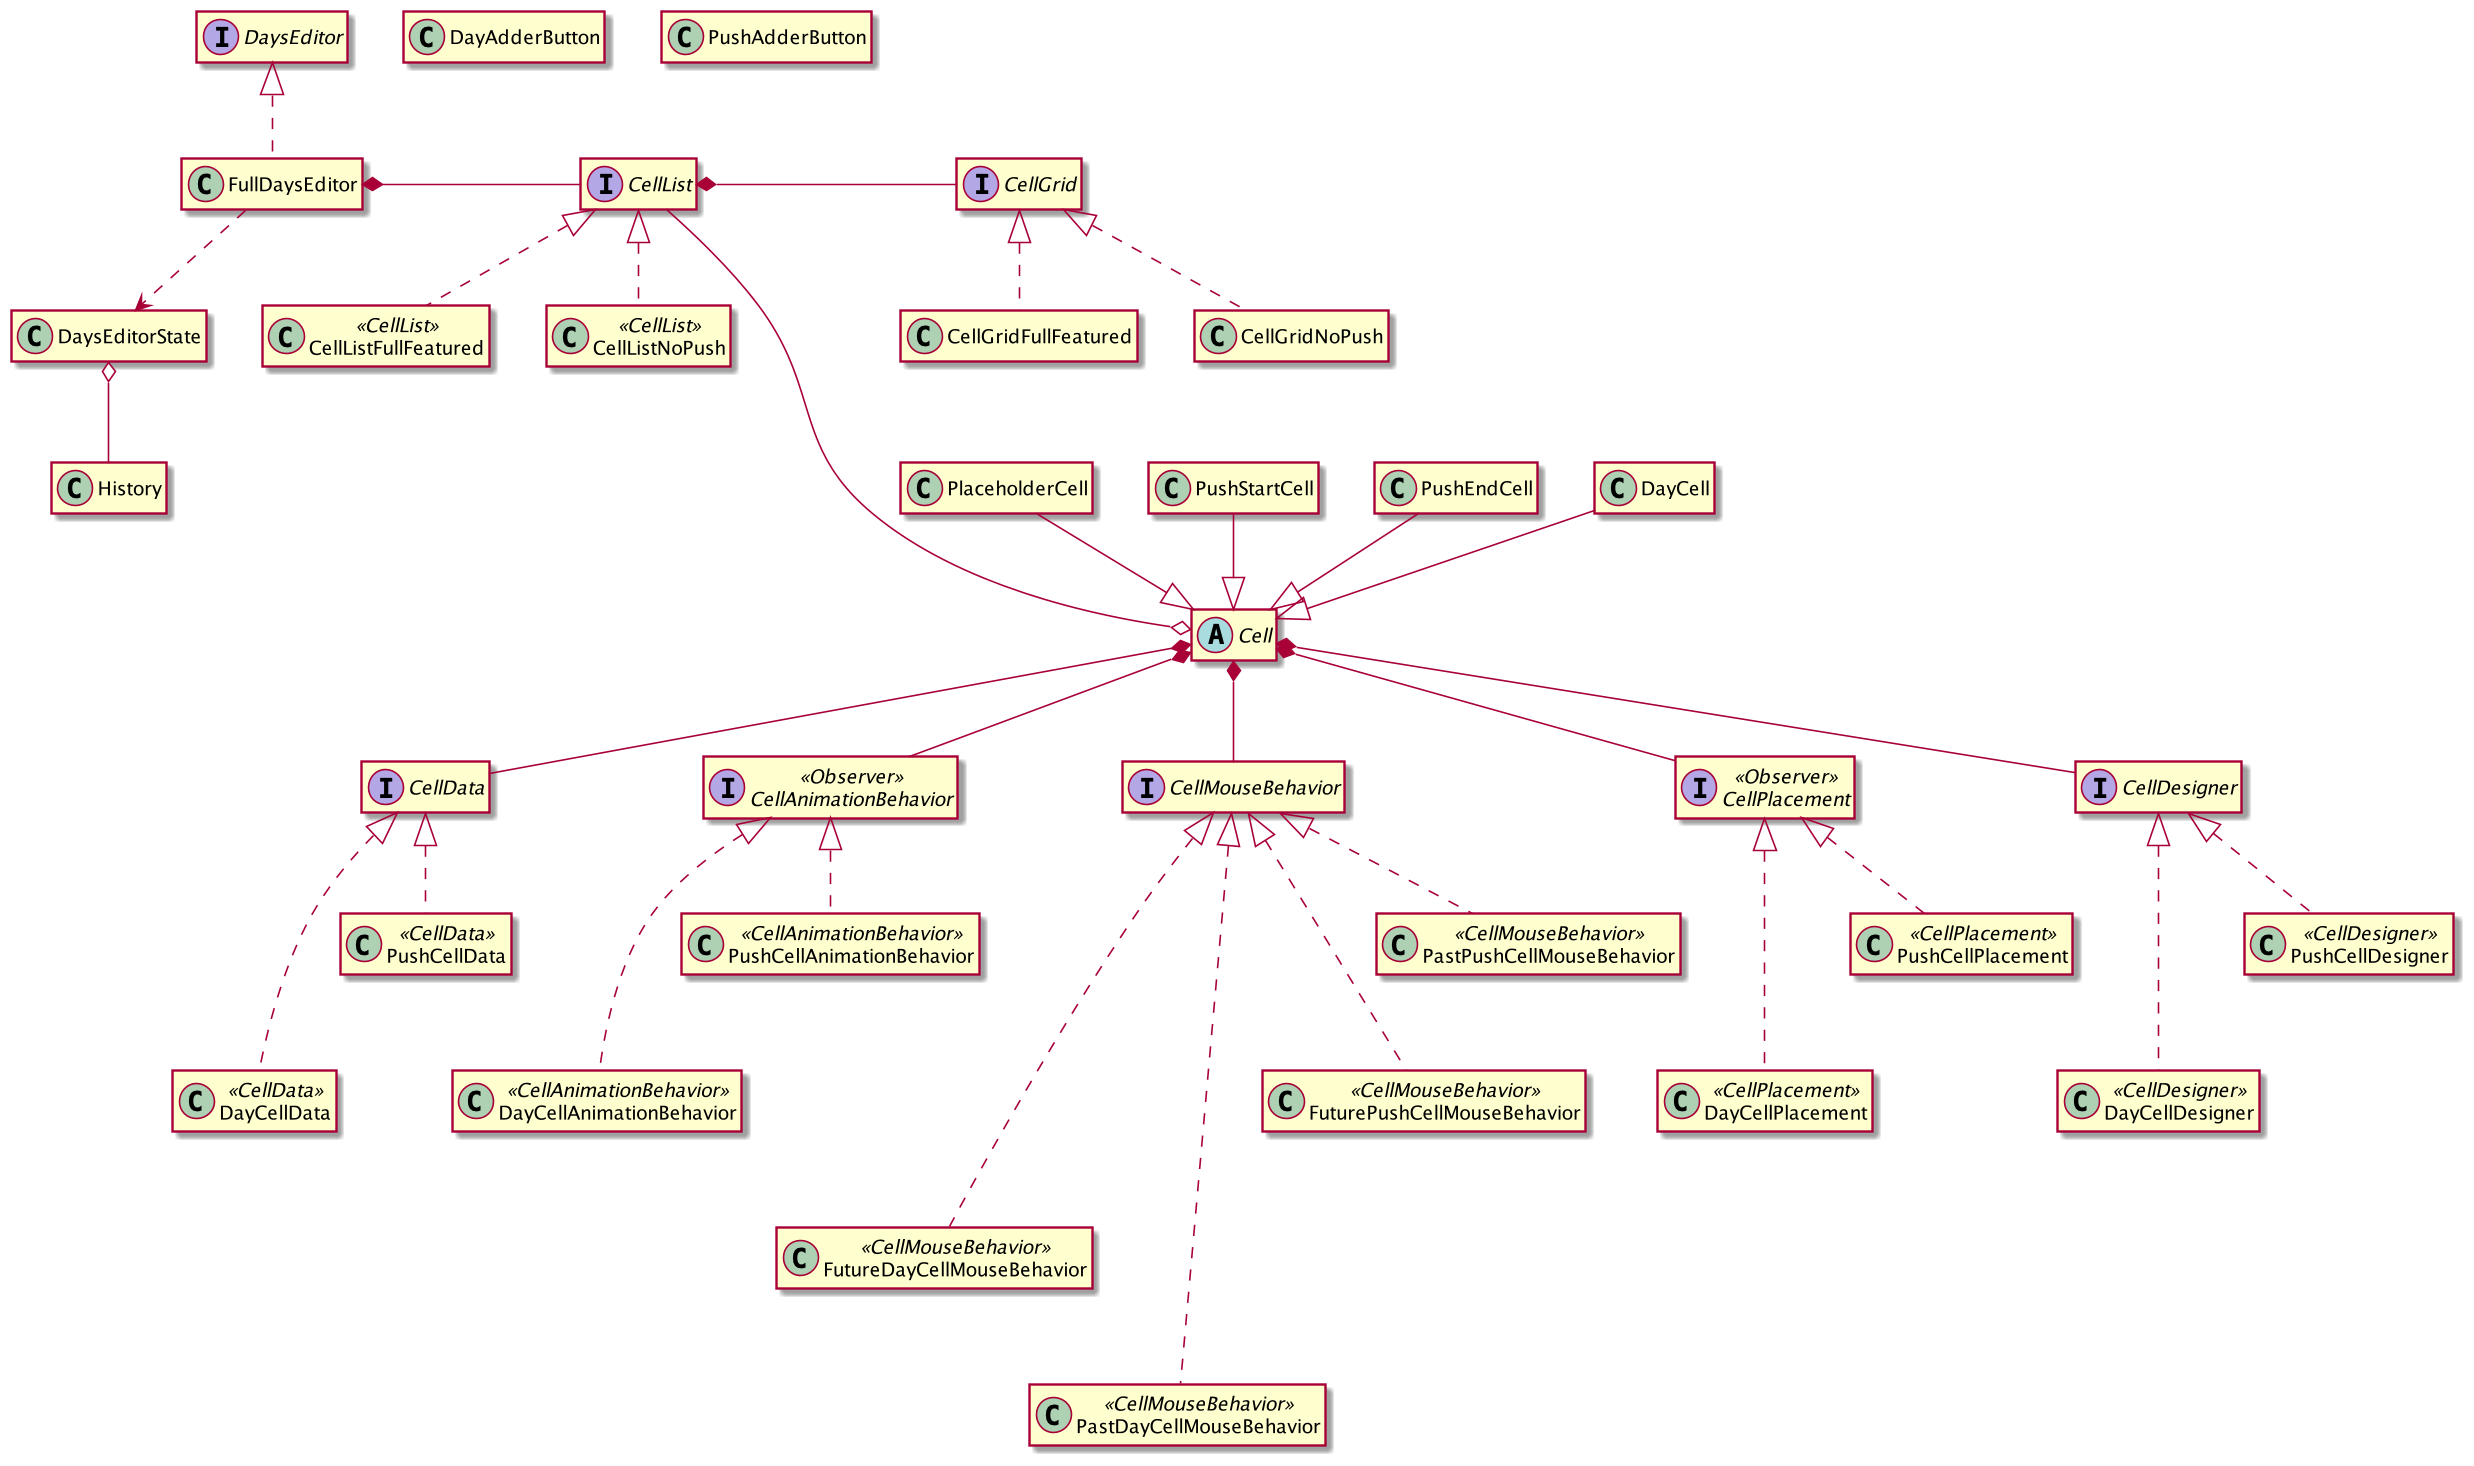

The diagram above was rendered by PlantUML. Its source (embedded in the PNG):
@startuml
!include ../Declarations.puml!History
!include ../Declarations.puml!DaysEditorState
!include ../Declarations.puml!PlaceholderCell
!include ../Declarations.puml!FullDaysEditor
!include ../Declarations.puml!DaysEditor
!include ../Declarations.puml!CellListFullFeatured
!include ../Declarations.puml!CellListNoPush
!include ../Declarations.puml!CellGridFullFeatured
!include ../Declarations.puml!CellGridNoPush
!include ../Declarations.puml!CellData
!include ../Declarations.puml!Cell
!include ../Declarations.puml!CellAnimationBehavior
!include ../Declarations.puml!CellMouseBehavior
!include ../Declarations.puml!CellPlacement
!include ../Declarations.puml!CellDesigner
!include ../Declarations.puml!DayCellDesigner
!include ../Declarations.puml!DayCellAnimationBehavior
!include ../Declarations.puml!FutureDayCellMouseBehavior
!include ../Declarations.puml!PastDayCellMouseBehavior
!include ../Declarations.puml!DayCellPlacement
!include ../Declarations.puml!DayCellData
!include ../Declarations.puml!PushCellDesigner
!include ../Declarations.puml!PushCellAnimationBehavior
!include ../Declarations.puml!FuturePushCellMouseBehavior
!include ../Declarations.puml!PastPushCellMouseBehavior
!include ../Declarations.puml!PushCellPlacement
!include ../Declarations.puml!PushCellData
!include ../Declarations.puml!CellList
!include ../Declarations.puml!CellGrid
!include ../Declarations.puml!Cell
!include ../Declarations.puml!PushStartCell
!include ../Declarations.puml!PushEndCell
!include ../Declarations.puml!DayCell
!include ../Declarations.puml!DayAdderButton
!include ../Declarations.puml!PushAdderButton

DaysEditor <|.. FullDaysEditor
FullDaysEditor *- CellList
CellList *- CellGrid

FullDaysEditor ..> DaysEditorState
DaysEditorState o--  History

Cell *-- CellDesigner
Cell *-- CellAnimationBehavior
Cell *-- CellPlacement
Cell *-- CellMouseBehavior
Cell *-- CellData

CellDesigner <|... DayCellDesigner
CellAnimationBehavior <|... DayCellAnimationBehavior
CellPlacement <|... DayCellPlacement
CellMouseBehavior <|.... FutureDayCellMouseBehavior
CellMouseBehavior <|..... PastDayCellMouseBehavior
CellData <|... DayCellData

CellDesigner <|.. PushCellDesigner
CellAnimationBehavior <|.. PushCellAnimationBehavior
CellPlacement <|.. PushCellPlacement
CellMouseBehavior <|... FuturePushCellMouseBehavior
CellMouseBehavior <|.. PastPushCellMouseBehavior
CellData <|.. PushCellData

PlaceholderCell --|> Cell
PushStartCell --|> Cell
PushEndCell --|> Cell
DayCell --|> Cell
CellList ----o Cell

CellList <|.. CellListFullFeatured
CellList <|.. CellListNoPush
CellGrid <|.. CellGridFullFeatured
CellGrid <|.. CellGridNoPush



hide members

@enduml